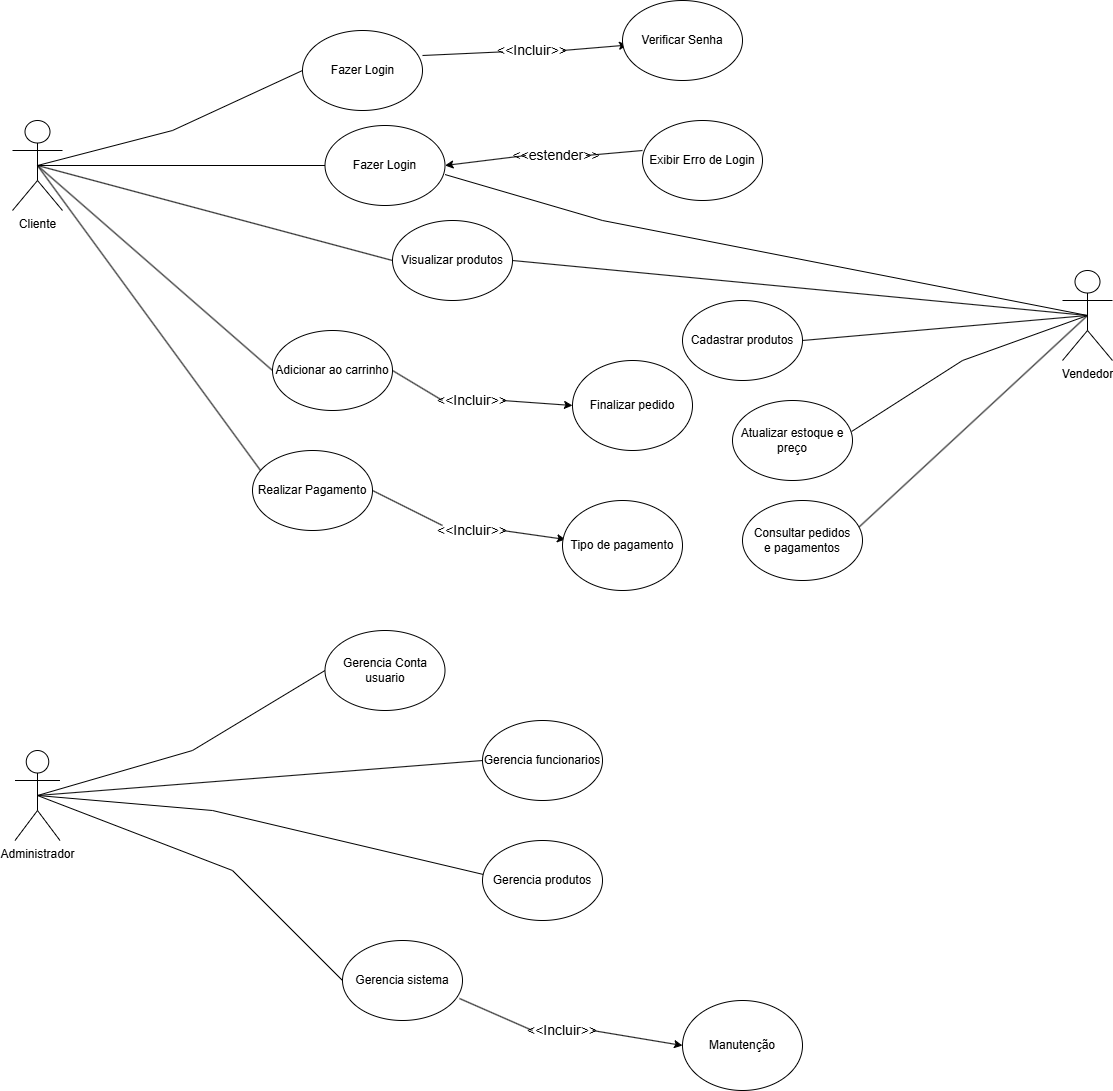

The diagram above was exported from draw.io. Its source (the exported page's mxGraphModel, read from the mxfile embedded in the PNG):
<mxGraphModel dx="2610" dy="929" grid="1" gridSize="10" guides="1" tooltips="1" connect="1" arrows="1" fold="1" page="1" pageScale="1" pageWidth="827" pageHeight="1169" math="0" shadow="0">
  <root>
    <mxCell id="0" />
    <mxCell id="1" parent="0" />
    <mxCell id="aM6rcqLIvhJ0UFKJqFCK-1" value="&lt;font style=&quot;vertical-align: inherit;&quot; dir=&quot;auto&quot;&gt;&lt;font style=&quot;vertical-align: inherit;&quot; dir=&quot;auto&quot;&gt;Cliente&lt;/font&gt;&lt;/font&gt;" style="shape=umlActor;verticalLabelPosition=bottom;verticalAlign=top;html=1;outlineConnect=0;" parent="1" vertex="1">
      <mxGeometry x="-160" y="150" width="50" height="90" as="geometry" />
    </mxCell>
    <mxCell id="aM6rcqLIvhJ0UFKJqFCK-2" value="Vendedor&lt;div&gt;&lt;br&gt;&lt;/div&gt;" style="shape=umlActor;verticalLabelPosition=bottom;verticalAlign=top;html=1;outlineConnect=0;" parent="1" vertex="1">
      <mxGeometry x="890" y="300" width="50" height="90" as="geometry" />
    </mxCell>
    <mxCell id="aM6rcqLIvhJ0UFKJqFCK-9" value="" style="endArrow=none;html=1;rounded=0;exitX=0.5;exitY=0.5;exitDx=0;exitDy=0;exitPerimeter=0;" parent="1" source="aM6rcqLIvhJ0UFKJqFCK-1" edge="1">
      <mxGeometry width="50" height="50" relative="1" as="geometry">
        <mxPoint x="-110" y="180" as="sourcePoint" />
        <mxPoint x="130" y="100" as="targetPoint" />
        <Array as="points">
          <mxPoint y="160" />
        </Array>
      </mxGeometry>
    </mxCell>
    <mxCell id="aM6rcqLIvhJ0UFKJqFCK-10" value="" style="ellipse;whiteSpace=wrap;html=1;" parent="1" vertex="1">
      <mxGeometry x="130" y="60" width="120" height="80" as="geometry" />
    </mxCell>
    <mxCell id="aM6rcqLIvhJ0UFKJqFCK-11" value="&lt;font style=&quot;vertical-align: inherit;&quot; dir=&quot;auto&quot;&gt;&lt;font style=&quot;vertical-align: inherit;&quot; dir=&quot;auto&quot;&gt;Fazer Login&lt;/font&gt;&lt;/font&gt;" style="text;html=1;whiteSpace=wrap;strokeColor=none;fillColor=none;align=center;verticalAlign=middle;rounded=0;strokeWidth=1;fontSize=12;" parent="1" vertex="1">
      <mxGeometry x="147.5" y="85" width="85" height="30" as="geometry" />
    </mxCell>
    <mxCell id="aM6rcqLIvhJ0UFKJqFCK-14" value="&amp;lt;&amp;lt;Incluir&amp;gt;&amp;gt;" style="text;html=1;whiteSpace=wrap;strokeColor=none;fillColor=none;align=center;verticalAlign=middle;rounded=0;fontSize=14;" parent="1" vertex="1">
      <mxGeometry x="330" y="70" width="60" height="20" as="geometry" />
    </mxCell>
    <mxCell id="aM6rcqLIvhJ0UFKJqFCK-18" value="" style="endArrow=classic;html=1;rounded=0;" parent="1" target="aM6rcqLIvhJ0UFKJqFCK-20" edge="1">
      <mxGeometry width="50" height="50" relative="1" as="geometry">
        <mxPoint x="390" y="80" as="sourcePoint" />
        <mxPoint x="450" y="70" as="targetPoint" />
      </mxGeometry>
    </mxCell>
    <mxCell id="aM6rcqLIvhJ0UFKJqFCK-19" value="" style="ellipse;whiteSpace=wrap;html=1;" parent="1" vertex="1">
      <mxGeometry x="450" y="30" width="120" height="80" as="geometry" />
    </mxCell>
    <mxCell id="aM6rcqLIvhJ0UFKJqFCK-20" value="Verificar Senha" style="text;html=1;whiteSpace=wrap;strokeColor=none;fillColor=none;align=center;verticalAlign=middle;rounded=0;fontSize=12;" parent="1" vertex="1">
      <mxGeometry x="455" y="55" width="110" height="30" as="geometry" />
    </mxCell>
    <mxCell id="aM6rcqLIvhJ0UFKJqFCK-21" value="" style="endArrow=none;html=1;rounded=0;" parent="1" target="aM6rcqLIvhJ0UFKJqFCK-14" edge="1">
      <mxGeometry width="50" height="50" relative="1" as="geometry">
        <mxPoint x="250" y="85" as="sourcePoint" />
        <mxPoint x="300" y="35" as="targetPoint" />
      </mxGeometry>
    </mxCell>
    <mxCell id="aM6rcqLIvhJ0UFKJqFCK-22" value="" style="endArrow=none;html=1;rounded=0;exitX=0.5;exitY=0.5;exitDx=0;exitDy=0;exitPerimeter=0;entryX=0;entryY=0.5;entryDx=0;entryDy=0;" parent="1" source="aM6rcqLIvhJ0UFKJqFCK-1" target="aM6rcqLIvhJ0UFKJqFCK-23" edge="1">
      <mxGeometry width="50" height="50" relative="1" as="geometry">
        <mxPoint x="-110" y="250" as="sourcePoint" />
        <mxPoint x="130" y="170" as="targetPoint" />
        <Array as="points" />
      </mxGeometry>
    </mxCell>
    <mxCell id="SaMTjAjoC4czHzj1wE_o-23" style="edgeStyle=orthogonalEdgeStyle;rounded=0;orthogonalLoop=1;jettySize=auto;html=1;exitX=0.5;exitY=1;exitDx=0;exitDy=0;entryX=0.5;entryY=1;entryDx=0;entryDy=0;" edge="1" parent="1" source="aM6rcqLIvhJ0UFKJqFCK-23" target="aM6rcqLIvhJ0UFKJqFCK-24">
      <mxGeometry relative="1" as="geometry" />
    </mxCell>
    <mxCell id="aM6rcqLIvhJ0UFKJqFCK-23" value="" style="ellipse;whiteSpace=wrap;html=1;" parent="1" vertex="1">
      <mxGeometry x="152.5" y="155" width="120" height="80" as="geometry" />
    </mxCell>
    <mxCell id="aM6rcqLIvhJ0UFKJqFCK-24" value="&lt;font style=&quot;vertical-align: inherit;&quot; dir=&quot;auto&quot;&gt;&lt;font style=&quot;vertical-align: inherit;&quot; dir=&quot;auto&quot;&gt;Fazer Login&lt;/font&gt;&lt;/font&gt;" style="text;html=1;whiteSpace=wrap;strokeColor=none;fillColor=none;align=center;verticalAlign=middle;rounded=0;strokeWidth=1;fontSize=12;" parent="1" vertex="1">
      <mxGeometry x="170" y="180" width="85" height="30" as="geometry" />
    </mxCell>
    <mxCell id="aM6rcqLIvhJ0UFKJqFCK-25" value="&amp;lt;&amp;lt;estender&amp;gt;&amp;gt;" style="text;html=1;whiteSpace=wrap;strokeColor=none;fillColor=none;align=center;verticalAlign=middle;rounded=0;fontSize=14;" parent="1" vertex="1">
      <mxGeometry x="353.5" y="175" width="60" height="20" as="geometry" />
    </mxCell>
    <mxCell id="aM6rcqLIvhJ0UFKJqFCK-26" value="" style="endArrow=classic;html=1;rounded=0;entryX=1;entryY=0.5;entryDx=0;entryDy=0;exitX=0;exitY=0.5;exitDx=0;exitDy=0;" parent="1" source="aM6rcqLIvhJ0UFKJqFCK-25" target="aM6rcqLIvhJ0UFKJqFCK-23" edge="1">
      <mxGeometry width="50" height="50" relative="1" as="geometry">
        <mxPoint x="310" y="210" as="sourcePoint" />
        <mxPoint x="375" y="250.0033333333334" as="targetPoint" />
      </mxGeometry>
    </mxCell>
    <mxCell id="aM6rcqLIvhJ0UFKJqFCK-27" value="" style="ellipse;whiteSpace=wrap;html=1;" parent="1" vertex="1">
      <mxGeometry x="470" y="150" width="120" height="80" as="geometry" />
    </mxCell>
    <mxCell id="aM6rcqLIvhJ0UFKJqFCK-28" value="Exibir Erro de Login" style="text;html=1;whiteSpace=wrap;strokeColor=none;fillColor=none;align=center;verticalAlign=middle;rounded=0;fontSize=12;" parent="1" vertex="1">
      <mxGeometry x="475" y="175" width="110" height="30" as="geometry" />
    </mxCell>
    <mxCell id="aM6rcqLIvhJ0UFKJqFCK-29" value="" style="endArrow=none;html=1;rounded=0;entryX=0;entryY=0.375;entryDx=0;entryDy=0;entryPerimeter=0;exitX=1;exitY=0.5;exitDx=0;exitDy=0;" parent="1" target="aM6rcqLIvhJ0UFKJqFCK-27" edge="1" source="aM6rcqLIvhJ0UFKJqFCK-25">
      <mxGeometry width="50" height="50" relative="1" as="geometry">
        <mxPoint x="380" y="210" as="sourcePoint" />
        <mxPoint x="450" y="230" as="targetPoint" />
      </mxGeometry>
    </mxCell>
    <mxCell id="aM6rcqLIvhJ0UFKJqFCK-32" value="" style="endArrow=none;html=1;rounded=0;exitX=0.5;exitY=0.5;exitDx=0;exitDy=0;exitPerimeter=0;entryX=0;entryY=0.5;entryDx=0;entryDy=0;" parent="1" source="aM6rcqLIvhJ0UFKJqFCK-1" target="aM6rcqLIvhJ0UFKJqFCK-33" edge="1">
      <mxGeometry width="50" height="50" relative="1" as="geometry">
        <mxPoint x="-110" y="245" as="sourcePoint" />
        <mxPoint x="130" y="310" as="targetPoint" />
        <Array as="points" />
      </mxGeometry>
    </mxCell>
    <mxCell id="aM6rcqLIvhJ0UFKJqFCK-33" value="&lt;font style=&quot;vertical-align: inherit;&quot; dir=&quot;auto&quot;&gt;&lt;font style=&quot;vertical-align: inherit;&quot; dir=&quot;auto&quot;&gt;&lt;font style=&quot;vertical-align: inherit;&quot; dir=&quot;auto&quot;&gt;&lt;font style=&quot;vertical-align: inherit;&quot; dir=&quot;auto&quot;&gt;&lt;font style=&quot;vertical-align: inherit;&quot; dir=&quot;auto&quot;&gt;&lt;font style=&quot;vertical-align: inherit;&quot; dir=&quot;auto&quot;&gt;Visualizar produtos&lt;/font&gt;&lt;/font&gt;&lt;/font&gt;&lt;/font&gt;&lt;/font&gt;&lt;/font&gt;" style="ellipse;whiteSpace=wrap;html=1;" parent="1" vertex="1">
      <mxGeometry x="220" y="250" width="120" height="80" as="geometry" />
    </mxCell>
    <mxCell id="aM6rcqLIvhJ0UFKJqFCK-35" value="" style="endArrow=none;html=1;rounded=0;entryX=0.5;entryY=0.5;entryDx=0;entryDy=0;entryPerimeter=0;exitX=1;exitY=0.613;exitDx=0;exitDy=0;exitPerimeter=0;" parent="1" source="aM6rcqLIvhJ0UFKJqFCK-23" target="aM6rcqLIvhJ0UFKJqFCK-2" edge="1">
      <mxGeometry width="50" height="50" relative="1" as="geometry">
        <mxPoint x="240" y="300" as="sourcePoint" />
        <mxPoint x="841" y="360" as="targetPoint" />
        <Array as="points">
          <mxPoint x="430" y="250" />
        </Array>
      </mxGeometry>
    </mxCell>
    <mxCell id="aM6rcqLIvhJ0UFKJqFCK-41" value="Administrador" style="shape=umlActor;verticalLabelPosition=bottom;verticalAlign=top;html=1;outlineConnect=0;" parent="1" vertex="1">
      <mxGeometry x="-157.5" y="780" width="45" height="90" as="geometry" />
    </mxCell>
    <mxCell id="SaMTjAjoC4czHzj1wE_o-4" value="" style="endArrow=none;html=1;rounded=0;entryX=0;entryY=0.5;entryDx=0;entryDy=0;exitX=0.5;exitY=0.5;exitDx=0;exitDy=0;exitPerimeter=0;" edge="1" parent="1" source="aM6rcqLIvhJ0UFKJqFCK-1" target="SaMTjAjoC4czHzj1wE_o-5">
      <mxGeometry width="50" height="50" relative="1" as="geometry">
        <mxPoint x="-130" y="200" as="sourcePoint" />
        <mxPoint x="170" y="460" as="targetPoint" />
        <Array as="points" />
      </mxGeometry>
    </mxCell>
    <mxCell id="SaMTjAjoC4czHzj1wE_o-5" value="&lt;font style=&quot;vertical-align: inherit;&quot; dir=&quot;auto&quot;&gt;&lt;font style=&quot;vertical-align: inherit;&quot; dir=&quot;auto&quot;&gt;&lt;font style=&quot;vertical-align: inherit;&quot; dir=&quot;auto&quot;&gt;&lt;font style=&quot;vertical-align: inherit;&quot; dir=&quot;auto&quot;&gt;&lt;font style=&quot;vertical-align: inherit;&quot; dir=&quot;auto&quot;&gt;&lt;font style=&quot;vertical-align: inherit;&quot; dir=&quot;auto&quot;&gt;Adicionar ao carrinho&lt;/font&gt;&lt;/font&gt;&lt;/font&gt;&lt;/font&gt;&lt;/font&gt;&lt;/font&gt;" style="ellipse;whiteSpace=wrap;html=1;" vertex="1" parent="1">
      <mxGeometry x="100" y="360" width="120" height="80" as="geometry" />
    </mxCell>
    <mxCell id="SaMTjAjoC4czHzj1wE_o-6" value="&amp;lt;&amp;lt;Incluir&amp;gt;&amp;gt;" style="text;html=1;whiteSpace=wrap;strokeColor=none;fillColor=none;align=center;verticalAlign=middle;rounded=0;fontSize=14;" vertex="1" parent="1">
      <mxGeometry x="270" y="420" width="60" height="20" as="geometry" />
    </mxCell>
    <mxCell id="SaMTjAjoC4czHzj1wE_o-7" value="" style="endArrow=classic;html=1;rounded=0;exitX=1;exitY=0.5;exitDx=0;exitDy=0;entryX=0;entryY=0.5;entryDx=0;entryDy=0;" edge="1" parent="1" source="SaMTjAjoC4czHzj1wE_o-6" target="SaMTjAjoC4czHzj1wE_o-9">
      <mxGeometry width="50" height="50" relative="1" as="geometry">
        <mxPoint x="545" y="522.5" as="sourcePoint" />
        <mxPoint x="620" y="540" as="targetPoint" />
      </mxGeometry>
    </mxCell>
    <mxCell id="SaMTjAjoC4czHzj1wE_o-8" value="" style="endArrow=none;html=1;rounded=0;exitX=1;exitY=0.5;exitDx=0;exitDy=0;entryX=0;entryY=0.5;entryDx=0;entryDy=0;" edge="1" parent="1" source="SaMTjAjoC4czHzj1wE_o-5" target="SaMTjAjoC4czHzj1wE_o-6">
      <mxGeometry width="50" height="50" relative="1" as="geometry">
        <mxPoint x="400" y="475" as="sourcePoint" />
        <mxPoint x="370" y="450" as="targetPoint" />
      </mxGeometry>
    </mxCell>
    <mxCell id="SaMTjAjoC4czHzj1wE_o-9" value="&lt;font style=&quot;vertical-align: inherit;&quot; dir=&quot;auto&quot;&gt;&lt;font style=&quot;vertical-align: inherit;&quot; dir=&quot;auto&quot;&gt;&lt;font style=&quot;vertical-align: inherit;&quot; dir=&quot;auto&quot;&gt;&lt;font style=&quot;vertical-align: inherit;&quot; dir=&quot;auto&quot;&gt;Finalizar pedido&lt;/font&gt;&lt;/font&gt;&lt;/font&gt;&lt;/font&gt;" style="ellipse;whiteSpace=wrap;html=1;" vertex="1" parent="1">
      <mxGeometry x="400" y="390" width="120" height="90" as="geometry" />
    </mxCell>
    <mxCell id="SaMTjAjoC4czHzj1wE_o-11" value="" style="endArrow=none;html=1;rounded=0;exitX=0.5;exitY=0.5;exitDx=0;exitDy=0;exitPerimeter=0;entryX=0.067;entryY=0.25;entryDx=0;entryDy=0;entryPerimeter=0;" edge="1" parent="1" source="aM6rcqLIvhJ0UFKJqFCK-1" target="SaMTjAjoC4czHzj1wE_o-12">
      <mxGeometry width="50" height="50" relative="1" as="geometry">
        <mxPoint x="-30" y="540" as="sourcePoint" />
        <mxPoint x="150" y="550" as="targetPoint" />
      </mxGeometry>
    </mxCell>
    <mxCell id="SaMTjAjoC4czHzj1wE_o-12" value="&lt;font style=&quot;vertical-align: inherit;&quot; dir=&quot;auto&quot;&gt;&lt;font style=&quot;vertical-align: inherit;&quot; dir=&quot;auto&quot;&gt;&lt;font style=&quot;vertical-align: inherit;&quot; dir=&quot;auto&quot;&gt;&lt;font style=&quot;vertical-align: inherit;&quot; dir=&quot;auto&quot;&gt;&lt;font style=&quot;vertical-align: inherit;&quot; dir=&quot;auto&quot;&gt;&lt;font style=&quot;vertical-align: inherit;&quot; dir=&quot;auto&quot;&gt;&lt;font style=&quot;vertical-align: inherit;&quot; dir=&quot;auto&quot;&gt;&lt;font style=&quot;vertical-align: inherit;&quot; dir=&quot;auto&quot;&gt;Realizar Pagamento&lt;/font&gt;&lt;/font&gt;&lt;/font&gt;&lt;/font&gt;&lt;/font&gt;&lt;/font&gt;&lt;/font&gt;&lt;/font&gt;" style="ellipse;whiteSpace=wrap;html=1;" vertex="1" parent="1">
      <mxGeometry x="80" y="480" width="120" height="80" as="geometry" />
    </mxCell>
    <mxCell id="SaMTjAjoC4czHzj1wE_o-13" value="&amp;lt;&amp;lt;Incluir&amp;gt;&amp;gt;" style="text;html=1;whiteSpace=wrap;strokeColor=none;fillColor=none;align=center;verticalAlign=middle;rounded=0;fontSize=14;" vertex="1" parent="1">
      <mxGeometry x="270" y="550" width="60" height="20" as="geometry" />
    </mxCell>
    <mxCell id="SaMTjAjoC4czHzj1wE_o-14" value="" style="endArrow=classic;html=1;rounded=0;exitX=1;exitY=0.5;exitDx=0;exitDy=0;entryX=0.025;entryY=0.433;entryDx=0;entryDy=0;entryPerimeter=0;" edge="1" parent="1" source="SaMTjAjoC4czHzj1wE_o-13" target="SaMTjAjoC4czHzj1wE_o-16">
      <mxGeometry width="50" height="50" relative="1" as="geometry">
        <mxPoint x="550" y="642.5" as="sourcePoint" />
        <mxPoint x="560" y="580" as="targetPoint" />
      </mxGeometry>
    </mxCell>
    <mxCell id="SaMTjAjoC4czHzj1wE_o-15" value="" style="endArrow=none;html=1;rounded=0;exitX=1;exitY=0.5;exitDx=0;exitDy=0;entryX=0;entryY=0.25;entryDx=0;entryDy=0;" edge="1" parent="1" target="SaMTjAjoC4czHzj1wE_o-13" source="SaMTjAjoC4czHzj1wE_o-12">
      <mxGeometry width="50" height="50" relative="1" as="geometry">
        <mxPoint x="273" y="550" as="sourcePoint" />
        <mxPoint x="455" y="545" as="targetPoint" />
      </mxGeometry>
    </mxCell>
    <mxCell id="SaMTjAjoC4czHzj1wE_o-16" value="&lt;font style=&quot;vertical-align: inherit;&quot; dir=&quot;auto&quot;&gt;&lt;font style=&quot;vertical-align: inherit;&quot; dir=&quot;auto&quot;&gt;&lt;font style=&quot;vertical-align: inherit;&quot; dir=&quot;auto&quot;&gt;&lt;font style=&quot;vertical-align: inherit;&quot; dir=&quot;auto&quot;&gt;&lt;font style=&quot;vertical-align: inherit;&quot; dir=&quot;auto&quot;&gt;&lt;font style=&quot;vertical-align: inherit;&quot; dir=&quot;auto&quot;&gt;Tipo de pagamento&lt;/font&gt;&lt;/font&gt;&lt;/font&gt;&lt;/font&gt;&lt;/font&gt;&lt;/font&gt;" style="ellipse;whiteSpace=wrap;html=1;" vertex="1" parent="1">
      <mxGeometry x="390" y="530" width="120" height="90" as="geometry" />
    </mxCell>
    <mxCell id="SaMTjAjoC4czHzj1wE_o-20" value="" style="endArrow=none;html=1;rounded=0;entryX=0.5;entryY=0.5;entryDx=0;entryDy=0;entryPerimeter=0;exitX=1;exitY=0.5;exitDx=0;exitDy=0;" edge="1" parent="1" source="SaMTjAjoC4czHzj1wE_o-21" target="aM6rcqLIvhJ0UFKJqFCK-2">
      <mxGeometry width="50" height="50" relative="1" as="geometry">
        <mxPoint x="570" y="340" as="sourcePoint" />
        <mxPoint x="790" y="360" as="targetPoint" />
        <Array as="points" />
      </mxGeometry>
    </mxCell>
    <mxCell id="SaMTjAjoC4czHzj1wE_o-21" value="Cadastrar produtos" style="ellipse;whiteSpace=wrap;html=1;" vertex="1" parent="1">
      <mxGeometry x="510" y="330" width="120" height="80" as="geometry" />
    </mxCell>
    <mxCell id="SaMTjAjoC4czHzj1wE_o-24" value="" style="endArrow=none;html=1;rounded=0;entryX=0.5;entryY=0.5;entryDx=0;entryDy=0;entryPerimeter=0;exitX=1;exitY=0.5;exitDx=0;exitDy=0;" edge="1" parent="1" source="aM6rcqLIvhJ0UFKJqFCK-33" target="aM6rcqLIvhJ0UFKJqFCK-2">
      <mxGeometry width="50" height="50" relative="1" as="geometry">
        <mxPoint x="800" y="390" as="sourcePoint" />
        <mxPoint x="850" y="340" as="targetPoint" />
      </mxGeometry>
    </mxCell>
    <mxCell id="SaMTjAjoC4czHzj1wE_o-25" value="" style="endArrow=none;html=1;rounded=0;entryX=0.5;entryY=0.5;entryDx=0;entryDy=0;entryPerimeter=0;exitX=0.967;exitY=0.338;exitDx=0;exitDy=0;exitPerimeter=0;" edge="1" parent="1" source="SaMTjAjoC4czHzj1wE_o-29" target="aM6rcqLIvhJ0UFKJqFCK-2">
      <mxGeometry width="50" height="50" relative="1" as="geometry">
        <mxPoint x="710" y="540" as="sourcePoint" />
        <mxPoint x="790" y="450" as="targetPoint" />
      </mxGeometry>
    </mxCell>
    <mxCell id="SaMTjAjoC4czHzj1wE_o-27" value="" style="endArrow=none;html=1;rounded=0;entryX=0.5;entryY=0.5;entryDx=0;entryDy=0;entryPerimeter=0;exitX=0.992;exitY=0.388;exitDx=0;exitDy=0;exitPerimeter=0;" edge="1" parent="1" source="SaMTjAjoC4czHzj1wE_o-28" target="aM6rcqLIvhJ0UFKJqFCK-2">
      <mxGeometry width="50" height="50" relative="1" as="geometry">
        <mxPoint x="680" y="450" as="sourcePoint" />
        <mxPoint x="827" y="370" as="targetPoint" />
        <Array as="points">
          <mxPoint x="790" y="390" />
        </Array>
      </mxGeometry>
    </mxCell>
    <mxCell id="SaMTjAjoC4czHzj1wE_o-28" value="Atualizar estoque e&lt;div&gt;preço&lt;/div&gt;" style="ellipse;whiteSpace=wrap;html=1;" vertex="1" parent="1">
      <mxGeometry x="560" y="430" width="120" height="80" as="geometry" />
    </mxCell>
    <mxCell id="SaMTjAjoC4czHzj1wE_o-29" value="Consultar pedidos&lt;div&gt;e pagamentos&lt;/div&gt;" style="ellipse;whiteSpace=wrap;html=1;" vertex="1" parent="1">
      <mxGeometry x="570" y="530" width="120" height="80" as="geometry" />
    </mxCell>
    <mxCell id="SaMTjAjoC4czHzj1wE_o-31" value="" style="endArrow=none;html=1;rounded=0;exitX=0.5;exitY=0.5;exitDx=0;exitDy=0;exitPerimeter=0;entryX=0.008;entryY=0.425;entryDx=0;entryDy=0;entryPerimeter=0;" edge="1" parent="1" source="aM6rcqLIvhJ0UFKJqFCK-41" target="SaMTjAjoC4czHzj1wE_o-37">
      <mxGeometry width="50" height="50" relative="1" as="geometry">
        <mxPoint x="320" y="750" as="sourcePoint" />
        <mxPoint x="300" y="900" as="targetPoint" />
        <Array as="points">
          <mxPoint x="40" y="840" />
        </Array>
      </mxGeometry>
    </mxCell>
    <mxCell id="SaMTjAjoC4czHzj1wE_o-32" value="" style="endArrow=none;html=1;rounded=0;exitX=0.5;exitY=0.5;exitDx=0;exitDy=0;exitPerimeter=0;entryX=0;entryY=0.5;entryDx=0;entryDy=0;" edge="1" parent="1" source="aM6rcqLIvhJ0UFKJqFCK-41" target="SaMTjAjoC4czHzj1wE_o-36">
      <mxGeometry width="50" height="50" relative="1" as="geometry">
        <mxPoint x="320" y="750" as="sourcePoint" />
        <mxPoint x="270" y="790" as="targetPoint" />
      </mxGeometry>
    </mxCell>
    <mxCell id="SaMTjAjoC4czHzj1wE_o-33" value="" style="endArrow=none;html=1;rounded=0;exitX=0.5;exitY=0.5;exitDx=0;exitDy=0;exitPerimeter=0;entryX=0;entryY=0.5;entryDx=0;entryDy=0;" edge="1" parent="1" source="aM6rcqLIvhJ0UFKJqFCK-41" target="SaMTjAjoC4czHzj1wE_o-35">
      <mxGeometry width="50" height="50" relative="1" as="geometry">
        <mxPoint x="-50" y="840" as="sourcePoint" />
        <mxPoint x="230" y="700" as="targetPoint" />
        <Array as="points">
          <mxPoint x="20" y="780" />
        </Array>
      </mxGeometry>
    </mxCell>
    <mxCell id="SaMTjAjoC4czHzj1wE_o-34" value="" style="endArrow=none;html=1;rounded=0;exitX=0.5;exitY=0.5;exitDx=0;exitDy=0;exitPerimeter=0;entryX=0;entryY=0.5;entryDx=0;entryDy=0;" edge="1" parent="1" source="aM6rcqLIvhJ0UFKJqFCK-41" target="SaMTjAjoC4czHzj1wE_o-38">
      <mxGeometry width="50" height="50" relative="1" as="geometry">
        <mxPoint x="320" y="950" as="sourcePoint" />
        <mxPoint x="230" y="1000" as="targetPoint" />
        <Array as="points">
          <mxPoint x="60" y="900" />
        </Array>
      </mxGeometry>
    </mxCell>
    <mxCell id="SaMTjAjoC4czHzj1wE_o-35" value="Gerencia Conta&lt;div&gt;usuario&lt;/div&gt;" style="ellipse;whiteSpace=wrap;html=1;" vertex="1" parent="1">
      <mxGeometry x="152.5" y="660" width="120" height="80" as="geometry" />
    </mxCell>
    <mxCell id="SaMTjAjoC4czHzj1wE_o-36" value="Gerencia funcionarios" style="ellipse;whiteSpace=wrap;html=1;" vertex="1" parent="1">
      <mxGeometry x="310" y="750" width="120" height="80" as="geometry" />
    </mxCell>
    <mxCell id="SaMTjAjoC4czHzj1wE_o-37" value="Gerencia produtos" style="ellipse;whiteSpace=wrap;html=1;" vertex="1" parent="1">
      <mxGeometry x="310" y="870" width="120" height="80" as="geometry" />
    </mxCell>
    <mxCell id="SaMTjAjoC4czHzj1wE_o-38" value="Gerencia sistema" style="ellipse;whiteSpace=wrap;html=1;" vertex="1" parent="1">
      <mxGeometry x="170" y="970" width="120" height="80" as="geometry" />
    </mxCell>
    <mxCell id="SaMTjAjoC4czHzj1wE_o-41" value="&amp;lt;&amp;lt;Incluir&amp;gt;&amp;gt;" style="text;html=1;whiteSpace=wrap;strokeColor=none;fillColor=none;align=center;verticalAlign=middle;rounded=0;fontSize=14;" vertex="1" parent="1">
      <mxGeometry x="360" y="1050" width="60" height="20" as="geometry" />
    </mxCell>
    <mxCell id="SaMTjAjoC4czHzj1wE_o-42" value="" style="endArrow=classic;html=1;rounded=0;exitX=1;exitY=0.5;exitDx=0;exitDy=0;entryX=0;entryY=0.5;entryDx=0;entryDy=0;" edge="1" parent="1" source="SaMTjAjoC4czHzj1wE_o-41" target="SaMTjAjoC4czHzj1wE_o-44">
      <mxGeometry width="50" height="50" relative="1" as="geometry">
        <mxPoint x="655" y="1162.5" as="sourcePoint" />
        <mxPoint x="730" y="1180" as="targetPoint" />
      </mxGeometry>
    </mxCell>
    <mxCell id="SaMTjAjoC4czHzj1wE_o-43" value="" style="endArrow=none;html=1;rounded=0;exitX=0.975;exitY=0.725;exitDx=0;exitDy=0;entryX=0;entryY=0.5;entryDx=0;entryDy=0;exitPerimeter=0;" edge="1" parent="1" target="SaMTjAjoC4czHzj1wE_o-41" source="SaMTjAjoC4czHzj1wE_o-38">
      <mxGeometry width="50" height="50" relative="1" as="geometry">
        <mxPoint x="330" y="1040" as="sourcePoint" />
        <mxPoint x="480" y="1090" as="targetPoint" />
      </mxGeometry>
    </mxCell>
    <mxCell id="SaMTjAjoC4czHzj1wE_o-44" value="&lt;font style=&quot;vertical-align: inherit;&quot; dir=&quot;auto&quot;&gt;&lt;font style=&quot;vertical-align: inherit;&quot; dir=&quot;auto&quot;&gt;&lt;font style=&quot;vertical-align: inherit;&quot; dir=&quot;auto&quot;&gt;&lt;font style=&quot;vertical-align: inherit;&quot; dir=&quot;auto&quot;&gt;Manutenção&lt;/font&gt;&lt;/font&gt;&lt;/font&gt;&lt;/font&gt;" style="ellipse;whiteSpace=wrap;html=1;" vertex="1" parent="1">
      <mxGeometry x="510" y="1030" width="120" height="90" as="geometry" />
    </mxCell>
  </root>
</mxGraphModel>